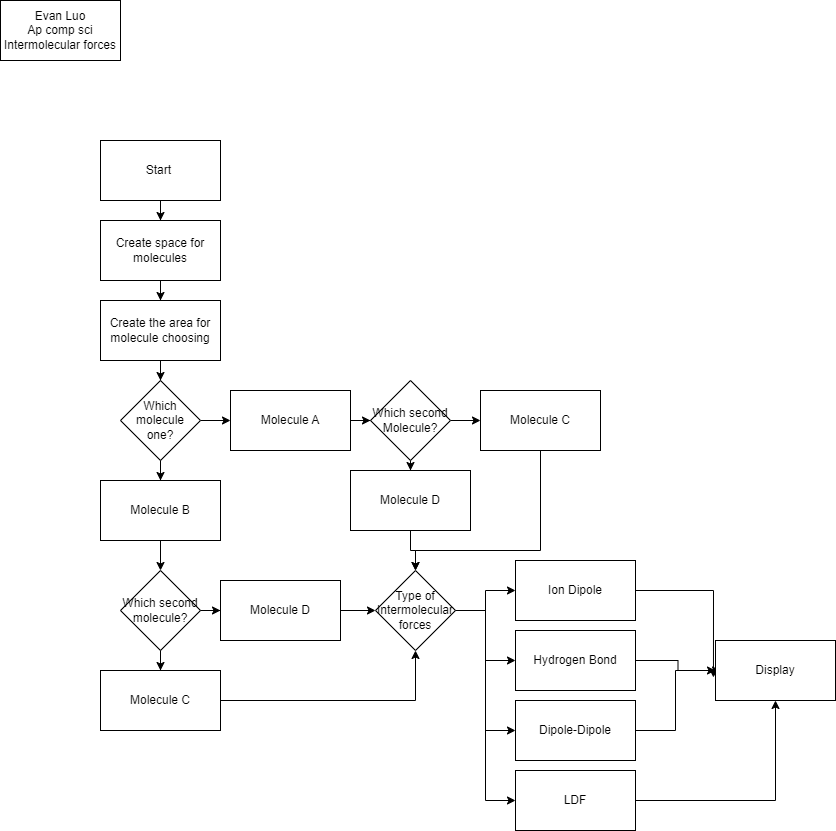

The diagram above was exported from draw.io. Its source (the exported page's mxGraphModel, read from the mxfile embedded in the PNG):
<mxGraphModel dx="1434" dy="756" grid="1" gridSize="10" guides="1" tooltips="1" connect="1" arrows="1" fold="1" page="1" pageScale="1" pageWidth="850" pageHeight="1100" math="0" shadow="0">
  <root>
    <mxCell id="0" />
    <mxCell id="1" parent="0" />
    <mxCell id="qqqvUjCFgrrtiv2tkNWn-1" value="Evan Luo&lt;br&gt;Ap comp sci&lt;br&gt;Intermolecular forces" style="rounded=0;whiteSpace=wrap;html=1;" vertex="1" parent="1">
      <mxGeometry x="10" y="10" width="120" height="60" as="geometry" />
    </mxCell>
    <mxCell id="qqqvUjCFgrrtiv2tkNWn-4" value="" style="edgeStyle=orthogonalEdgeStyle;rounded=0;orthogonalLoop=1;jettySize=auto;html=1;" edge="1" parent="1" source="qqqvUjCFgrrtiv2tkNWn-2" target="qqqvUjCFgrrtiv2tkNWn-3">
      <mxGeometry relative="1" as="geometry" />
    </mxCell>
    <mxCell id="qqqvUjCFgrrtiv2tkNWn-2" value="Start&amp;nbsp;" style="rounded=0;whiteSpace=wrap;html=1;" vertex="1" parent="1">
      <mxGeometry x="110" y="150" width="120" height="60" as="geometry" />
    </mxCell>
    <mxCell id="qqqvUjCFgrrtiv2tkNWn-7" value="" style="edgeStyle=orthogonalEdgeStyle;rounded=0;orthogonalLoop=1;jettySize=auto;html=1;" edge="1" parent="1" source="qqqvUjCFgrrtiv2tkNWn-3" target="qqqvUjCFgrrtiv2tkNWn-6">
      <mxGeometry relative="1" as="geometry" />
    </mxCell>
    <mxCell id="qqqvUjCFgrrtiv2tkNWn-3" value="Create space for molecules" style="rounded=0;whiteSpace=wrap;html=1;" vertex="1" parent="1">
      <mxGeometry x="110" y="230" width="120" height="60" as="geometry" />
    </mxCell>
    <mxCell id="qqqvUjCFgrrtiv2tkNWn-9" value="" style="edgeStyle=orthogonalEdgeStyle;rounded=0;orthogonalLoop=1;jettySize=auto;html=1;" edge="1" parent="1" source="qqqvUjCFgrrtiv2tkNWn-6" target="qqqvUjCFgrrtiv2tkNWn-8">
      <mxGeometry relative="1" as="geometry" />
    </mxCell>
    <mxCell id="qqqvUjCFgrrtiv2tkNWn-6" value="Create the area for molecule choosing" style="whiteSpace=wrap;html=1;rounded=0;" vertex="1" parent="1">
      <mxGeometry x="110" y="310" width="120" height="60" as="geometry" />
    </mxCell>
    <mxCell id="qqqvUjCFgrrtiv2tkNWn-11" value="" style="edgeStyle=orthogonalEdgeStyle;rounded=0;orthogonalLoop=1;jettySize=auto;html=1;" edge="1" parent="1" source="qqqvUjCFgrrtiv2tkNWn-8" target="qqqvUjCFgrrtiv2tkNWn-10">
      <mxGeometry relative="1" as="geometry" />
    </mxCell>
    <mxCell id="qqqvUjCFgrrtiv2tkNWn-15" value="" style="edgeStyle=orthogonalEdgeStyle;rounded=0;orthogonalLoop=1;jettySize=auto;html=1;" edge="1" parent="1" source="qqqvUjCFgrrtiv2tkNWn-8" target="qqqvUjCFgrrtiv2tkNWn-14">
      <mxGeometry relative="1" as="geometry" />
    </mxCell>
    <mxCell id="qqqvUjCFgrrtiv2tkNWn-8" value="Which molecule one?" style="rhombus;whiteSpace=wrap;html=1;rounded=0;" vertex="1" parent="1">
      <mxGeometry x="130" y="390" width="80" height="80" as="geometry" />
    </mxCell>
    <mxCell id="qqqvUjCFgrrtiv2tkNWn-26" value="" style="edgeStyle=orthogonalEdgeStyle;rounded=0;orthogonalLoop=1;jettySize=auto;html=1;" edge="1" parent="1" source="qqqvUjCFgrrtiv2tkNWn-10" target="qqqvUjCFgrrtiv2tkNWn-25">
      <mxGeometry relative="1" as="geometry" />
    </mxCell>
    <mxCell id="qqqvUjCFgrrtiv2tkNWn-10" value="Molecule A" style="whiteSpace=wrap;html=1;rounded=0;" vertex="1" parent="1">
      <mxGeometry x="240" y="400" width="120" height="60" as="geometry" />
    </mxCell>
    <mxCell id="qqqvUjCFgrrtiv2tkNWn-17" value="" style="edgeStyle=orthogonalEdgeStyle;rounded=0;orthogonalLoop=1;jettySize=auto;html=1;" edge="1" parent="1" source="qqqvUjCFgrrtiv2tkNWn-14" target="qqqvUjCFgrrtiv2tkNWn-16">
      <mxGeometry relative="1" as="geometry" />
    </mxCell>
    <mxCell id="qqqvUjCFgrrtiv2tkNWn-14" value="Molecule B" style="whiteSpace=wrap;html=1;rounded=0;" vertex="1" parent="1">
      <mxGeometry x="110" y="490" width="120" height="60" as="geometry" />
    </mxCell>
    <mxCell id="qqqvUjCFgrrtiv2tkNWn-19" value="" style="edgeStyle=orthogonalEdgeStyle;rounded=0;orthogonalLoop=1;jettySize=auto;html=1;" edge="1" parent="1" source="qqqvUjCFgrrtiv2tkNWn-16" target="qqqvUjCFgrrtiv2tkNWn-18">
      <mxGeometry relative="1" as="geometry" />
    </mxCell>
    <mxCell id="qqqvUjCFgrrtiv2tkNWn-21" value="" style="edgeStyle=orthogonalEdgeStyle;rounded=0;orthogonalLoop=1;jettySize=auto;html=1;" edge="1" parent="1" source="qqqvUjCFgrrtiv2tkNWn-16" target="qqqvUjCFgrrtiv2tkNWn-20">
      <mxGeometry relative="1" as="geometry" />
    </mxCell>
    <mxCell id="qqqvUjCFgrrtiv2tkNWn-16" value="Which second molecule?" style="rhombus;whiteSpace=wrap;html=1;rounded=0;" vertex="1" parent="1">
      <mxGeometry x="130" y="580" width="80" height="80" as="geometry" />
    </mxCell>
    <mxCell id="qqqvUjCFgrrtiv2tkNWn-33" style="edgeStyle=orthogonalEdgeStyle;rounded=0;orthogonalLoop=1;jettySize=auto;html=1;" edge="1" parent="1" source="qqqvUjCFgrrtiv2tkNWn-18" target="qqqvUjCFgrrtiv2tkNWn-31">
      <mxGeometry relative="1" as="geometry" />
    </mxCell>
    <mxCell id="qqqvUjCFgrrtiv2tkNWn-18" value="Molecule C" style="whiteSpace=wrap;html=1;rounded=0;" vertex="1" parent="1">
      <mxGeometry x="110" y="680" width="120" height="60" as="geometry" />
    </mxCell>
    <mxCell id="qqqvUjCFgrrtiv2tkNWn-32" value="" style="edgeStyle=orthogonalEdgeStyle;rounded=0;orthogonalLoop=1;jettySize=auto;html=1;" edge="1" parent="1" source="qqqvUjCFgrrtiv2tkNWn-20" target="qqqvUjCFgrrtiv2tkNWn-31">
      <mxGeometry relative="1" as="geometry" />
    </mxCell>
    <mxCell id="qqqvUjCFgrrtiv2tkNWn-20" value="Molecule D" style="whiteSpace=wrap;html=1;rounded=0;" vertex="1" parent="1">
      <mxGeometry x="230" y="590" width="120" height="60" as="geometry" />
    </mxCell>
    <mxCell id="qqqvUjCFgrrtiv2tkNWn-28" value="" style="edgeStyle=orthogonalEdgeStyle;rounded=0;orthogonalLoop=1;jettySize=auto;html=1;" edge="1" parent="1" source="qqqvUjCFgrrtiv2tkNWn-25" target="qqqvUjCFgrrtiv2tkNWn-27">
      <mxGeometry relative="1" as="geometry" />
    </mxCell>
    <mxCell id="qqqvUjCFgrrtiv2tkNWn-30" value="" style="edgeStyle=orthogonalEdgeStyle;rounded=0;orthogonalLoop=1;jettySize=auto;html=1;" edge="1" parent="1" source="qqqvUjCFgrrtiv2tkNWn-25" target="qqqvUjCFgrrtiv2tkNWn-29">
      <mxGeometry relative="1" as="geometry" />
    </mxCell>
    <mxCell id="qqqvUjCFgrrtiv2tkNWn-25" value="Which second Molecule?" style="rhombus;whiteSpace=wrap;html=1;rounded=0;" vertex="1" parent="1">
      <mxGeometry x="380" y="390" width="80" height="80" as="geometry" />
    </mxCell>
    <mxCell id="qqqvUjCFgrrtiv2tkNWn-34" style="edgeStyle=orthogonalEdgeStyle;rounded=0;orthogonalLoop=1;jettySize=auto;html=1;entryX=0.5;entryY=0;entryDx=0;entryDy=0;" edge="1" parent="1" source="qqqvUjCFgrrtiv2tkNWn-27" target="qqqvUjCFgrrtiv2tkNWn-31">
      <mxGeometry relative="1" as="geometry" />
    </mxCell>
    <mxCell id="qqqvUjCFgrrtiv2tkNWn-27" value="Molecule D" style="whiteSpace=wrap;html=1;rounded=0;" vertex="1" parent="1">
      <mxGeometry x="360" y="480" width="120" height="60" as="geometry" />
    </mxCell>
    <mxCell id="qqqvUjCFgrrtiv2tkNWn-35" style="edgeStyle=orthogonalEdgeStyle;rounded=0;orthogonalLoop=1;jettySize=auto;html=1;" edge="1" parent="1" source="qqqvUjCFgrrtiv2tkNWn-29" target="qqqvUjCFgrrtiv2tkNWn-31">
      <mxGeometry relative="1" as="geometry">
        <Array as="points">
          <mxPoint x="550" y="560" />
          <mxPoint x="425" y="560" />
        </Array>
      </mxGeometry>
    </mxCell>
    <mxCell id="qqqvUjCFgrrtiv2tkNWn-29" value="Molecule C" style="whiteSpace=wrap;html=1;rounded=0;" vertex="1" parent="1">
      <mxGeometry x="490" y="400" width="120" height="60" as="geometry" />
    </mxCell>
    <mxCell id="qqqvUjCFgrrtiv2tkNWn-37" value="" style="edgeStyle=orthogonalEdgeStyle;rounded=0;orthogonalLoop=1;jettySize=auto;html=1;" edge="1" parent="1" source="qqqvUjCFgrrtiv2tkNWn-31" target="qqqvUjCFgrrtiv2tkNWn-36">
      <mxGeometry relative="1" as="geometry" />
    </mxCell>
    <mxCell id="qqqvUjCFgrrtiv2tkNWn-42" style="edgeStyle=orthogonalEdgeStyle;rounded=0;orthogonalLoop=1;jettySize=auto;html=1;entryX=0;entryY=0.5;entryDx=0;entryDy=0;" edge="1" parent="1" source="qqqvUjCFgrrtiv2tkNWn-31" target="qqqvUjCFgrrtiv2tkNWn-39">
      <mxGeometry relative="1" as="geometry" />
    </mxCell>
    <mxCell id="qqqvUjCFgrrtiv2tkNWn-43" style="edgeStyle=orthogonalEdgeStyle;rounded=0;orthogonalLoop=1;jettySize=auto;html=1;entryX=0;entryY=0.5;entryDx=0;entryDy=0;" edge="1" parent="1" source="qqqvUjCFgrrtiv2tkNWn-31" target="qqqvUjCFgrrtiv2tkNWn-40">
      <mxGeometry relative="1" as="geometry" />
    </mxCell>
    <mxCell id="qqqvUjCFgrrtiv2tkNWn-44" style="edgeStyle=orthogonalEdgeStyle;rounded=0;orthogonalLoop=1;jettySize=auto;html=1;entryX=0;entryY=0.5;entryDx=0;entryDy=0;" edge="1" parent="1" source="qqqvUjCFgrrtiv2tkNWn-31" target="qqqvUjCFgrrtiv2tkNWn-41">
      <mxGeometry relative="1" as="geometry" />
    </mxCell>
    <mxCell id="qqqvUjCFgrrtiv2tkNWn-31" value="Type of Intermolecular forces" style="rhombus;whiteSpace=wrap;html=1;rounded=0;" vertex="1" parent="1">
      <mxGeometry x="385" y="580" width="80" height="80" as="geometry" />
    </mxCell>
    <mxCell id="qqqvUjCFgrrtiv2tkNWn-49" style="edgeStyle=orthogonalEdgeStyle;rounded=0;orthogonalLoop=1;jettySize=auto;html=1;entryX=-0.017;entryY=0.617;entryDx=0;entryDy=0;entryPerimeter=0;" edge="1" parent="1" source="qqqvUjCFgrrtiv2tkNWn-36" target="qqqvUjCFgrrtiv2tkNWn-45">
      <mxGeometry relative="1" as="geometry" />
    </mxCell>
    <mxCell id="qqqvUjCFgrrtiv2tkNWn-36" value="Ion Dipole" style="whiteSpace=wrap;html=1;rounded=0;" vertex="1" parent="1">
      <mxGeometry x="525" y="570" width="120" height="60" as="geometry" />
    </mxCell>
    <mxCell id="qqqvUjCFgrrtiv2tkNWn-48" style="edgeStyle=orthogonalEdgeStyle;rounded=0;orthogonalLoop=1;jettySize=auto;html=1;" edge="1" parent="1" source="qqqvUjCFgrrtiv2tkNWn-39">
      <mxGeometry relative="1" as="geometry">
        <mxPoint x="730" y="680" as="targetPoint" />
      </mxGeometry>
    </mxCell>
    <mxCell id="qqqvUjCFgrrtiv2tkNWn-39" value="Hydrogen Bond" style="rounded=0;whiteSpace=wrap;html=1;" vertex="1" parent="1">
      <mxGeometry x="525" y="640" width="120" height="60" as="geometry" />
    </mxCell>
    <mxCell id="qqqvUjCFgrrtiv2tkNWn-47" style="edgeStyle=orthogonalEdgeStyle;rounded=0;orthogonalLoop=1;jettySize=auto;html=1;entryX=0;entryY=0.5;entryDx=0;entryDy=0;" edge="1" parent="1" source="qqqvUjCFgrrtiv2tkNWn-40" target="qqqvUjCFgrrtiv2tkNWn-45">
      <mxGeometry relative="1" as="geometry" />
    </mxCell>
    <mxCell id="qqqvUjCFgrrtiv2tkNWn-40" value="Dipole-Dipole" style="rounded=0;whiteSpace=wrap;html=1;" vertex="1" parent="1">
      <mxGeometry x="525" y="710" width="120" height="60" as="geometry" />
    </mxCell>
    <mxCell id="qqqvUjCFgrrtiv2tkNWn-46" value="" style="edgeStyle=orthogonalEdgeStyle;rounded=0;orthogonalLoop=1;jettySize=auto;html=1;" edge="1" parent="1" source="qqqvUjCFgrrtiv2tkNWn-41" target="qqqvUjCFgrrtiv2tkNWn-45">
      <mxGeometry relative="1" as="geometry" />
    </mxCell>
    <mxCell id="qqqvUjCFgrrtiv2tkNWn-41" value="LDF" style="rounded=0;whiteSpace=wrap;html=1;" vertex="1" parent="1">
      <mxGeometry x="525" y="780" width="120" height="60" as="geometry" />
    </mxCell>
    <mxCell id="qqqvUjCFgrrtiv2tkNWn-45" value="Display" style="whiteSpace=wrap;html=1;rounded=0;" vertex="1" parent="1">
      <mxGeometry x="725" y="650" width="120" height="60" as="geometry" />
    </mxCell>
  </root>
</mxGraphModel>